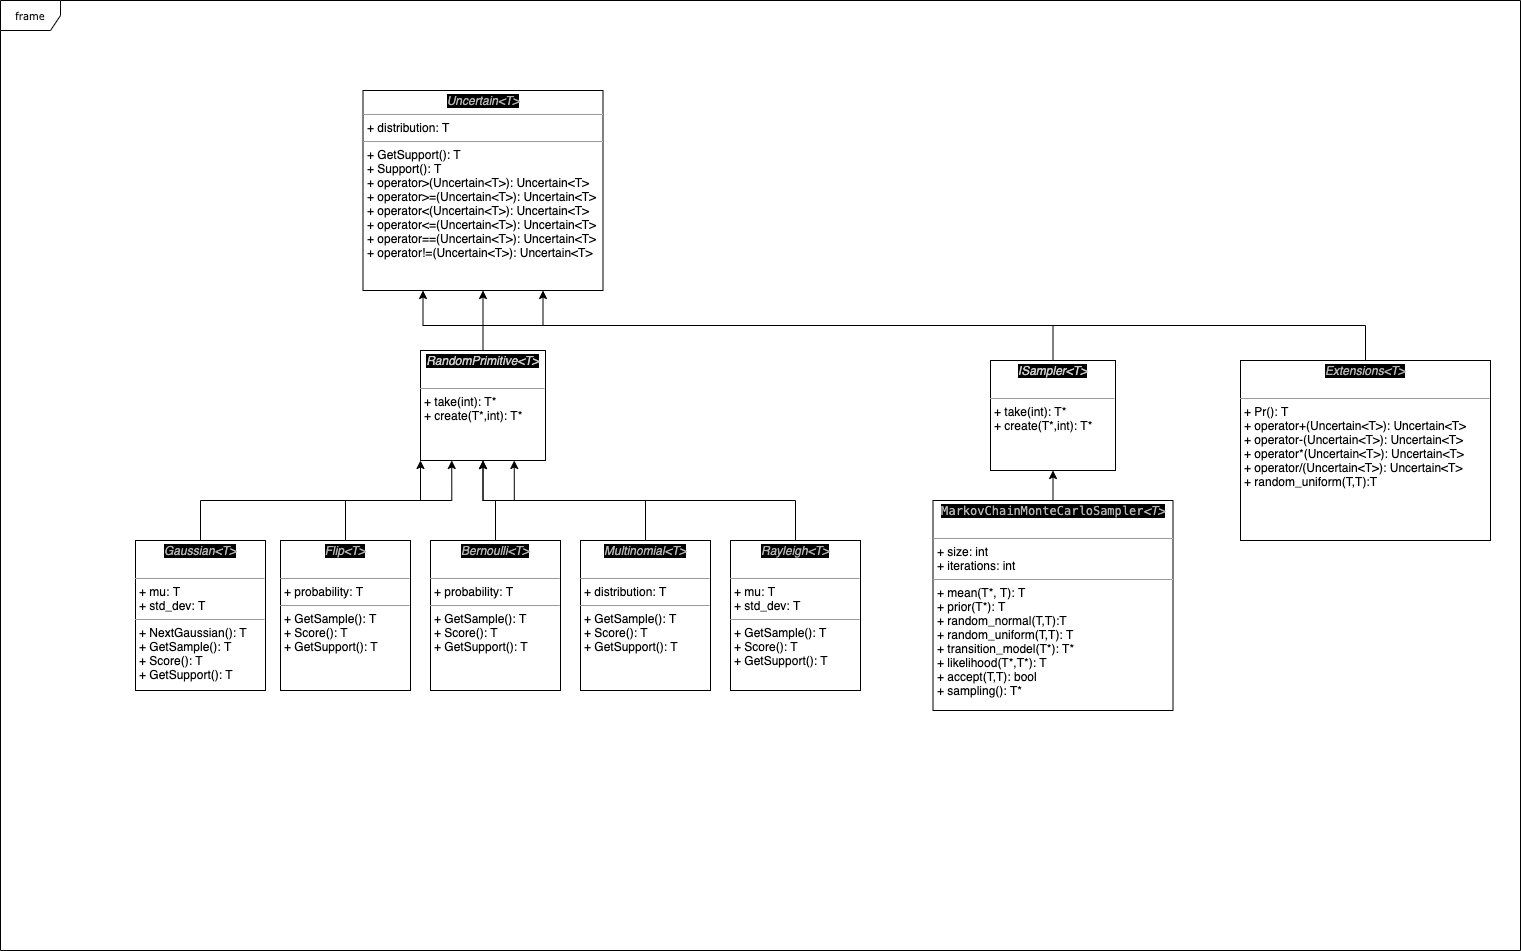

The diagram above was exported from draw.io. Its source (the exported page's mxGraphModel, read from the mxfile embedded in the PNG):
<mxGraphModel dx="731" dy="429" grid="1" gridSize="10" guides="1" tooltips="1" connect="1" arrows="1" fold="1" page="1" pageScale="1" pageWidth="850" pageHeight="1100" background="#ffffff" math="0" shadow="0">
  <root>
    <mxCell id="0" />
    <mxCell id="1" parent="0" />
    <mxCell id="17acba5748e5396b-1" value="frame" style="shape=umlFrame;whiteSpace=wrap;html=1;rounded=0;shadow=0;comic=0;labelBackgroundColor=none;strokeWidth=1;fontFamily=Verdana;fontSize=10;align=center;" parent="1" vertex="1">
      <mxGeometry x="160" y="140" width="1520" height="950" as="geometry" />
    </mxCell>
    <mxCell id="4aNTq_FBlB72Cha-ZEIm-3" value="&lt;p style=&quot;margin: 0px ; margin-top: 4px ; text-align: center&quot;&gt;&lt;i&gt;&lt;font color=&quot;#b3b3b3&quot; style=&quot;background-color: rgb(0 , 0 , 0)&quot;&gt;Uncertain&amp;lt;T&amp;gt;&lt;/font&gt;&lt;/i&gt;&lt;/p&gt;&lt;hr size=&quot;1&quot;&gt;&lt;p style=&quot;margin: 0px ; margin-left: 4px&quot;&gt;+ distribution: T&lt;br&gt;&lt;/p&gt;&lt;hr size=&quot;1&quot;&gt;&lt;p style=&quot;margin: 0px ; margin-left: 4px&quot;&gt;+ GetSupport(): T&lt;/p&gt;&lt;p style=&quot;margin: 0px ; margin-left: 4px&quot;&gt;+ Support(): T&amp;nbsp;&lt;/p&gt;&lt;p style=&quot;margin: 0px 0px 0px 4px&quot;&gt;+ operator&amp;gt;(Uncertain&amp;lt;T&amp;gt;): Uncertain&amp;lt;T&amp;gt;&lt;/p&gt;&lt;p style=&quot;margin: 0px 0px 0px 4px&quot;&gt;+ operator&amp;gt;=(Uncertain&amp;lt;T&amp;gt;): Uncertain&amp;lt;T&amp;gt;&lt;/p&gt;&lt;p style=&quot;margin: 0px 0px 0px 4px&quot;&gt;+ operator&amp;lt;(Uncertain&amp;lt;T&amp;gt;): Uncertain&amp;lt;T&amp;gt;&lt;/p&gt;&lt;p style=&quot;margin: 0px 0px 0px 4px&quot;&gt;+ operator&amp;lt;=(Uncertain&amp;lt;T&amp;gt;): Uncertain&amp;lt;T&amp;gt;&lt;/p&gt;&lt;p style=&quot;margin: 0px 0px 0px 4px&quot;&gt;+ operator==(Uncertain&amp;lt;T&amp;gt;): Uncertain&amp;lt;T&amp;gt;&lt;/p&gt;&lt;p style=&quot;margin: 0px 0px 0px 4px&quot;&gt;+ operator!=(Uncertain&amp;lt;T&amp;gt;): Uncertain&amp;lt;T&amp;gt;&lt;/p&gt;&lt;p style=&quot;margin: 0px 0px 0px 4px&quot;&gt;&lt;br&gt;&lt;/p&gt;&lt;p style=&quot;margin: 0px 0px 0px 4px&quot;&gt;&lt;br&gt;&lt;/p&gt;&lt;p style=&quot;margin: 0px 0px 0px 4px&quot;&gt;&lt;br&gt;&lt;/p&gt;&lt;p style=&quot;margin: 0px 0px 0px 4px&quot;&gt;&lt;br&gt;&lt;/p&gt;" style="verticalAlign=top;align=left;overflow=fill;fontSize=12;fontFamily=Helvetica;html=1;rounded=0;shadow=0;comic=0;labelBackgroundColor=none;strokeWidth=1" parent="1" vertex="1">
      <mxGeometry x="522.5" y="230" width="240" height="200" as="geometry" />
    </mxCell>
    <mxCell id="OPdd2_Kf2AAElOrcfrLI-16" style="edgeStyle=orthogonalEdgeStyle;rounded=0;orthogonalLoop=1;jettySize=auto;html=1;exitX=0.5;exitY=0;exitDx=0;exitDy=0;entryX=0.75;entryY=1;entryDx=0;entryDy=0;" parent="1" source="4aNTq_FBlB72Cha-ZEIm-4" target="4aNTq_FBlB72Cha-ZEIm-3" edge="1">
      <mxGeometry relative="1" as="geometry" />
    </mxCell>
    <mxCell id="4aNTq_FBlB72Cha-ZEIm-4" value="&lt;p style=&quot;margin: 0px ; margin-top: 4px ; text-align: center&quot;&gt;&lt;font color=&quot;#cccccc&quot; style=&quot;background-color: rgb(0 , 0 , 0)&quot;&gt;&lt;i&gt;ISampler&amp;lt;T&amp;gt;&lt;/i&gt;&lt;br&gt;&lt;/font&gt;&lt;br&gt;&lt;/p&gt;&lt;hr size=&quot;1&quot;&gt;&lt;p style=&quot;margin: 0px ; margin-left: 4px&quot;&gt;&lt;/p&gt;&lt;p style=&quot;margin: 0px ; margin-left: 4px&quot;&gt;+ take(int): T*&lt;br&gt;&lt;/p&gt;&lt;p style=&quot;margin: 0px ; margin-left: 4px&quot;&gt;+ create(T*,int): T*&lt;br&gt;&lt;br&gt;&lt;/p&gt;" style="verticalAlign=top;align=left;overflow=fill;fontSize=12;fontFamily=Helvetica;html=1;rounded=0;shadow=0;comic=0;labelBackgroundColor=none;strokeWidth=1" parent="1" vertex="1">
      <mxGeometry x="1150" y="500" width="125" height="110" as="geometry" />
    </mxCell>
    <mxCell id="OPdd2_Kf2AAElOrcfrLI-19" style="edgeStyle=orthogonalEdgeStyle;rounded=0;orthogonalLoop=1;jettySize=auto;html=1;exitX=0.5;exitY=0;exitDx=0;exitDy=0;entryX=0.5;entryY=1;entryDx=0;entryDy=0;" parent="1" source="4aNTq_FBlB72Cha-ZEIm-7" target="4aNTq_FBlB72Cha-ZEIm-4" edge="1">
      <mxGeometry relative="1" as="geometry" />
    </mxCell>
    <mxCell id="4aNTq_FBlB72Cha-ZEIm-7" value="&lt;p style=&quot;margin: 0px ; margin-top: 4px ; text-align: center&quot;&gt;&lt;span style=&quot;background-color: rgb(0 , 0 , 0)&quot;&gt;&lt;font color=&quot;#b3b3b3&quot;&gt;&lt;span style=&quot;font-family: &amp;#34;menlo&amp;#34; , &amp;#34;monaco&amp;#34; , &amp;#34;courier new&amp;#34; , monospace ; text-align: left&quot;&gt;MarkovChainMonteCarloSampler&lt;/span&gt;&lt;i&gt;&amp;lt;T&amp;gt;&lt;/i&gt;&lt;/font&gt;&lt;/span&gt;&lt;br&gt;&lt;br&gt;&lt;/p&gt;&lt;hr size=&quot;1&quot;&gt;&lt;p style=&quot;margin: 0px ; margin-left: 4px&quot;&gt;+ size: int&lt;br&gt;&lt;/p&gt;&lt;p style=&quot;margin: 0px ; margin-left: 4px&quot;&gt;+ iterations: int&lt;/p&gt;&lt;hr size=&quot;1&quot;&gt;&lt;p style=&quot;margin: 0px 0px 0px 4px&quot;&gt;+ mean(T*, T): T&amp;nbsp;&lt;/p&gt;&lt;p style=&quot;margin: 0px 0px 0px 4px&quot;&gt;+ prior(T*): T&lt;/p&gt;&lt;p style=&quot;margin: 0px 0px 0px 4px&quot;&gt;+ random_normal(T,T):T&lt;/p&gt;&lt;p style=&quot;margin: 0px 0px 0px 4px&quot;&gt;+ random_uniform(T,T): T&lt;/p&gt;&lt;p style=&quot;margin: 0px 0px 0px 4px&quot;&gt;+ transition_model(T*): T*&lt;/p&gt;&lt;p style=&quot;margin: 0px 0px 0px 4px&quot;&gt;+ likelihood(T*,T*): T&lt;/p&gt;&lt;p style=&quot;margin: 0px 0px 0px 4px&quot;&gt;+ accept(T,T): bool&amp;nbsp;&lt;/p&gt;&lt;p style=&quot;margin: 0px 0px 0px 4px&quot;&gt;+ sampling(): T*&lt;/p&gt;" style="verticalAlign=top;align=left;overflow=fill;fontSize=12;fontFamily=Helvetica;html=1;rounded=0;shadow=0;comic=0;labelBackgroundColor=none;strokeWidth=1" parent="1" vertex="1">
      <mxGeometry x="1092.5" y="640" width="240" height="210" as="geometry" />
    </mxCell>
    <mxCell id="OPdd2_Kf2AAElOrcfrLI-7" style="edgeStyle=orthogonalEdgeStyle;rounded=0;orthogonalLoop=1;jettySize=auto;html=1;exitX=0.5;exitY=0;exitDx=0;exitDy=0;entryX=0;entryY=1;entryDx=0;entryDy=0;" parent="1" source="4aNTq_FBlB72Cha-ZEIm-10" target="OPdd2_Kf2AAElOrcfrLI-1" edge="1">
      <mxGeometry relative="1" as="geometry">
        <Array as="points">
          <mxPoint x="360" y="640" />
          <mxPoint x="580" y="640" />
        </Array>
      </mxGeometry>
    </mxCell>
    <mxCell id="4aNTq_FBlB72Cha-ZEIm-10" value="&lt;p style=&quot;margin: 0px ; margin-top: 4px ; text-align: center&quot;&gt;&lt;font color=&quot;#b3b3b3&quot; style=&quot;background-color: rgb(0 , 0 , 0)&quot;&gt;&lt;i&gt;Gaussian&amp;lt;T&amp;gt;&lt;/i&gt;&lt;br&gt;&lt;/font&gt;&lt;br&gt;&lt;/p&gt;&lt;hr size=&quot;1&quot;&gt;&lt;p style=&quot;margin: 0px ; margin-left: 4px&quot;&gt;+ mu: T&lt;br&gt;&lt;/p&gt;&lt;p style=&quot;margin: 0px ; margin-left: 4px&quot;&gt;+ std_dev: T&lt;/p&gt;&lt;hr size=&quot;1&quot;&gt;&lt;p style=&quot;margin: 0px ; margin-left: 4px&quot;&gt;+ NextGaussian(): T&lt;br&gt;&lt;/p&gt;&lt;p style=&quot;margin: 0px ; margin-left: 4px&quot;&gt;+ GetSample(): T&lt;/p&gt;&lt;p style=&quot;margin: 0px 0px 0px 4px&quot;&gt;+ Score(): T&lt;/p&gt;&lt;p style=&quot;margin: 0px 0px 0px 4px&quot;&gt;+ GetSupport(): T&lt;/p&gt;&lt;p style=&quot;margin: 0px 0px 0px 4px&quot;&gt;&lt;br&gt;&lt;/p&gt;&lt;div&gt;&lt;br&gt;&lt;/div&gt;&lt;p style=&quot;margin: 0px ; margin-left: 4px&quot;&gt;&lt;br&gt;&lt;br&gt;&lt;/p&gt;" style="verticalAlign=top;align=left;overflow=fill;fontSize=12;fontFamily=Helvetica;html=1;rounded=0;shadow=0;comic=0;labelBackgroundColor=none;strokeWidth=1" parent="1" vertex="1">
      <mxGeometry x="295" y="680" width="130" height="150" as="geometry" />
    </mxCell>
    <mxCell id="OPdd2_Kf2AAElOrcfrLI-8" style="edgeStyle=orthogonalEdgeStyle;rounded=0;orthogonalLoop=1;jettySize=auto;html=1;exitX=0.5;exitY=0;exitDx=0;exitDy=0;entryX=0.25;entryY=1;entryDx=0;entryDy=0;" parent="1" source="4aNTq_FBlB72Cha-ZEIm-12" target="OPdd2_Kf2AAElOrcfrLI-1" edge="1">
      <mxGeometry relative="1" as="geometry" />
    </mxCell>
    <mxCell id="4aNTq_FBlB72Cha-ZEIm-12" value="&lt;p style=&quot;margin: 0px ; margin-top: 4px ; text-align: center&quot;&gt;&lt;font color=&quot;#b3b3b3&quot; style=&quot;background-color: rgb(0 , 0 , 0)&quot;&gt;&lt;i&gt;Flip&amp;lt;T&amp;gt;&lt;/i&gt;&lt;br&gt;&lt;/font&gt;&lt;br&gt;&lt;/p&gt;&lt;hr size=&quot;1&quot;&gt;&lt;p style=&quot;margin: 0px ; margin-left: 4px&quot;&gt;+ probability: T&lt;/p&gt;&lt;hr size=&quot;1&quot;&gt;&lt;p style=&quot;margin: 0px 0px 0px 4px&quot;&gt;+ GetSample(): T&lt;/p&gt;&lt;p style=&quot;margin: 0px 0px 0px 4px&quot;&gt;+ Score(): T&lt;/p&gt;&lt;p style=&quot;margin: 0px 0px 0px 4px&quot;&gt;+ GetSupport(): T&lt;/p&gt;&lt;p style=&quot;margin: 0px ; margin-left: 4px&quot;&gt;&lt;br&gt;&lt;br&gt;&lt;/p&gt;" style="verticalAlign=top;align=left;overflow=fill;fontSize=12;fontFamily=Helvetica;html=1;rounded=0;shadow=0;comic=0;labelBackgroundColor=none;strokeWidth=1" parent="1" vertex="1">
      <mxGeometry x="440" y="680" width="130" height="150" as="geometry" />
    </mxCell>
    <mxCell id="OPdd2_Kf2AAElOrcfrLI-12" style="edgeStyle=orthogonalEdgeStyle;rounded=0;orthogonalLoop=1;jettySize=auto;html=1;" parent="1" source="OPdd2_Kf2AAElOrcfrLI-1" target="4aNTq_FBlB72Cha-ZEIm-3" edge="1">
      <mxGeometry relative="1" as="geometry" />
    </mxCell>
    <mxCell id="OPdd2_Kf2AAElOrcfrLI-1" value="&lt;p style=&quot;margin: 0px ; margin-top: 4px ; text-align: center&quot;&gt;&lt;font color=&quot;#cccccc&quot; style=&quot;background-color: rgb(0 , 0 , 0)&quot;&gt;&lt;i&gt;RandomPrimitive&amp;lt;T&amp;gt;&lt;/i&gt;&lt;br&gt;&lt;/font&gt;&lt;br&gt;&lt;/p&gt;&lt;hr size=&quot;1&quot;&gt;&lt;p style=&quot;margin: 0px ; margin-left: 4px&quot;&gt;&lt;/p&gt;&lt;p style=&quot;margin: 0px ; margin-left: 4px&quot;&gt;+ take(int): T*&lt;br&gt;&lt;/p&gt;&lt;p style=&quot;margin: 0px ; margin-left: 4px&quot;&gt;+ create(T*,int): T*&lt;br&gt;&lt;br&gt;&lt;/p&gt;" style="verticalAlign=top;align=left;overflow=fill;fontSize=12;fontFamily=Helvetica;html=1;rounded=0;shadow=0;comic=0;labelBackgroundColor=none;strokeWidth=1" parent="1" vertex="1">
      <mxGeometry x="580" y="490" width="125" height="110" as="geometry" />
    </mxCell>
    <mxCell id="OPdd2_Kf2AAElOrcfrLI-10" style="edgeStyle=orthogonalEdgeStyle;rounded=0;orthogonalLoop=1;jettySize=auto;html=1;exitX=0.5;exitY=0;exitDx=0;exitDy=0;entryX=0.75;entryY=1;entryDx=0;entryDy=0;" parent="1" source="OPdd2_Kf2AAElOrcfrLI-3" target="OPdd2_Kf2AAElOrcfrLI-1" edge="1">
      <mxGeometry relative="1" as="geometry" />
    </mxCell>
    <mxCell id="OPdd2_Kf2AAElOrcfrLI-3" value="&lt;p style=&quot;margin: 0px ; margin-top: 4px ; text-align: center&quot;&gt;&lt;font color=&quot;#b3b3b3&quot; style=&quot;background-color: rgb(0 , 0 , 0)&quot;&gt;&lt;i&gt;Multinomial&amp;lt;T&amp;gt;&lt;/i&gt;&lt;br&gt;&lt;/font&gt;&lt;br&gt;&lt;/p&gt;&lt;hr size=&quot;1&quot;&gt;&lt;p style=&quot;margin: 0px ; margin-left: 4px&quot;&gt;+ distribution: T&lt;br&gt;&lt;/p&gt;&lt;hr size=&quot;1&quot;&gt;&lt;p style=&quot;margin: 0px 0px 0px 4px&quot;&gt;+ GetSample(): T&lt;/p&gt;&lt;p style=&quot;margin: 0px 0px 0px 4px&quot;&gt;+ Score(): T&lt;/p&gt;&lt;p style=&quot;margin: 0px 0px 0px 4px&quot;&gt;+ GetSupport(): T&lt;/p&gt;&lt;p style=&quot;margin: 0px ; margin-left: 4px&quot;&gt;&lt;br&gt;&lt;br&gt;&lt;/p&gt;" style="verticalAlign=top;align=left;overflow=fill;fontSize=12;fontFamily=Helvetica;html=1;rounded=0;shadow=0;comic=0;labelBackgroundColor=none;strokeWidth=1" parent="1" vertex="1">
      <mxGeometry x="740" y="680" width="130" height="150" as="geometry" />
    </mxCell>
    <mxCell id="OPdd2_Kf2AAElOrcfrLI-11" style="edgeStyle=orthogonalEdgeStyle;rounded=0;orthogonalLoop=1;jettySize=auto;html=1;exitX=0.5;exitY=0;exitDx=0;exitDy=0;entryX=0.5;entryY=1;entryDx=0;entryDy=0;" parent="1" source="OPdd2_Kf2AAElOrcfrLI-4" target="OPdd2_Kf2AAElOrcfrLI-1" edge="1">
      <mxGeometry relative="1" as="geometry" />
    </mxCell>
    <mxCell id="OPdd2_Kf2AAElOrcfrLI-4" value="&lt;p style=&quot;margin: 0px ; margin-top: 4px ; text-align: center&quot;&gt;&lt;font color=&quot;#b3b3b3&quot; style=&quot;background-color: rgb(0 , 0 , 0)&quot;&gt;&lt;i&gt;Rayleigh&amp;lt;T&amp;gt;&lt;/i&gt;&lt;br&gt;&lt;/font&gt;&lt;br&gt;&lt;/p&gt;&lt;hr size=&quot;1&quot;&gt;&lt;p style=&quot;margin: 0px ; margin-left: 4px&quot;&gt;+ mu: T&lt;br&gt;&lt;/p&gt;&lt;p style=&quot;margin: 0px ; margin-left: 4px&quot;&gt;+ std_dev: T&lt;/p&gt;&lt;hr size=&quot;1&quot;&gt;&lt;p style=&quot;margin: 0px 0px 0px 4px&quot;&gt;+ GetSample(): T&lt;/p&gt;&lt;p style=&quot;margin: 0px 0px 0px 4px&quot;&gt;+ Score(): T&lt;/p&gt;&lt;p style=&quot;margin: 0px 0px 0px 4px&quot;&gt;+ GetSupport(): T&lt;/p&gt;&lt;p style=&quot;margin: 0px ; margin-left: 4px&quot;&gt;&lt;br&gt;&lt;br&gt;&lt;/p&gt;" style="verticalAlign=top;align=left;overflow=fill;fontSize=12;fontFamily=Helvetica;html=1;rounded=0;shadow=0;comic=0;labelBackgroundColor=none;strokeWidth=1" parent="1" vertex="1">
      <mxGeometry x="890" y="680" width="130" height="150" as="geometry" />
    </mxCell>
    <mxCell id="OPdd2_Kf2AAElOrcfrLI-9" style="edgeStyle=orthogonalEdgeStyle;rounded=0;orthogonalLoop=1;jettySize=auto;html=1;exitX=0.5;exitY=0;exitDx=0;exitDy=0;entryX=0.5;entryY=1;entryDx=0;entryDy=0;" parent="1" source="OPdd2_Kf2AAElOrcfrLI-5" target="OPdd2_Kf2AAElOrcfrLI-1" edge="1">
      <mxGeometry relative="1" as="geometry" />
    </mxCell>
    <mxCell id="OPdd2_Kf2AAElOrcfrLI-5" value="&lt;p style=&quot;margin: 0px ; margin-top: 4px ; text-align: center&quot;&gt;&lt;font color=&quot;#b3b3b3&quot; style=&quot;background-color: rgb(0 , 0 , 0)&quot;&gt;&lt;i&gt;Bernoulli&amp;lt;T&amp;gt;&lt;/i&gt;&lt;br&gt;&lt;/font&gt;&lt;br&gt;&lt;/p&gt;&lt;hr size=&quot;1&quot;&gt;&lt;p style=&quot;margin: 0px ; margin-left: 4px&quot;&gt;+ probability: T&lt;/p&gt;&lt;hr size=&quot;1&quot;&gt;&lt;p style=&quot;margin: 0px 0px 0px 4px&quot;&gt;+ GetSample(): T&lt;/p&gt;&lt;p style=&quot;margin: 0px 0px 0px 4px&quot;&gt;+ Score(): T&lt;/p&gt;&lt;p style=&quot;margin: 0px 0px 0px 4px&quot;&gt;+ GetSupport(): T&lt;/p&gt;&lt;p style=&quot;margin: 0px ; margin-left: 4px&quot;&gt;&lt;br&gt;&lt;br&gt;&lt;/p&gt;" style="verticalAlign=top;align=left;overflow=fill;fontSize=12;fontFamily=Helvetica;html=1;rounded=0;shadow=0;comic=0;labelBackgroundColor=none;strokeWidth=1" parent="1" vertex="1">
      <mxGeometry x="590" y="680" width="130" height="150" as="geometry" />
    </mxCell>
    <mxCell id="OPdd2_Kf2AAElOrcfrLI-18" style="edgeStyle=orthogonalEdgeStyle;rounded=0;orthogonalLoop=1;jettySize=auto;html=1;exitX=0.5;exitY=0;exitDx=0;exitDy=0;entryX=0.25;entryY=1;entryDx=0;entryDy=0;" parent="1" source="OPdd2_Kf2AAElOrcfrLI-13" target="4aNTq_FBlB72Cha-ZEIm-3" edge="1">
      <mxGeometry relative="1" as="geometry" />
    </mxCell>
    <mxCell id="OPdd2_Kf2AAElOrcfrLI-13" value="&lt;p style=&quot;margin: 0px ; margin-top: 4px ; text-align: center&quot;&gt;&lt;font color=&quot;#b3b3b3&quot; style=&quot;background-color: rgb(0 , 0 , 0)&quot;&gt;&lt;i&gt;Extensions&amp;lt;T&amp;gt;&lt;/i&gt;&lt;br&gt;&lt;/font&gt;&lt;br&gt;&lt;/p&gt;&lt;hr size=&quot;1&quot;&gt;&lt;p style=&quot;margin: 0px ; margin-left: 4px&quot;&gt;&lt;span&gt;+ Pr(): T&lt;/span&gt;&lt;/p&gt;&lt;p style=&quot;margin: 0px ; margin-left: 4px&quot;&gt;&lt;span&gt;+ operator+(Uncertain&amp;lt;T&amp;gt;): Uncertain&amp;lt;T&amp;gt;&lt;/span&gt;&lt;/p&gt;&lt;p style=&quot;margin: 0px 0px 0px 4px&quot;&gt;+ operator-(Uncertain&amp;lt;T&amp;gt;): Uncertain&amp;lt;T&amp;gt;&lt;/p&gt;&lt;div&gt;&lt;p style=&quot;margin: 0px 0px 0px 4px&quot;&gt;+ operator*(Uncertain&amp;lt;T&amp;gt;): Uncertain&amp;lt;T&amp;gt;&lt;/p&gt;&lt;/div&gt;&lt;div&gt;&lt;p style=&quot;margin: 0px 0px 0px 4px&quot;&gt;+ operator/(Uncertain&amp;lt;T&amp;gt;): Uncertain&amp;lt;T&amp;gt;&lt;/p&gt;&lt;p style=&quot;margin: 0px 0px 0px 4px&quot;&gt;+ random_uniform(T,T):T&lt;/p&gt;&lt;/div&gt;&lt;div&gt;&lt;br&gt;&lt;/div&gt;&lt;div&gt;&lt;span&gt;&lt;br&gt;&lt;/span&gt;&lt;/div&gt;&lt;p style=&quot;margin: 0px ; margin-left: 4px&quot;&gt;&lt;br&gt;&lt;br&gt;&lt;/p&gt;" style="verticalAlign=top;align=left;overflow=fill;fontSize=12;fontFamily=Helvetica;html=1;rounded=0;shadow=0;comic=0;labelBackgroundColor=none;strokeWidth=1" parent="1" vertex="1">
      <mxGeometry x="1400" y="500" width="250" height="180" as="geometry" />
    </mxCell>
  </root>
</mxGraphModel>